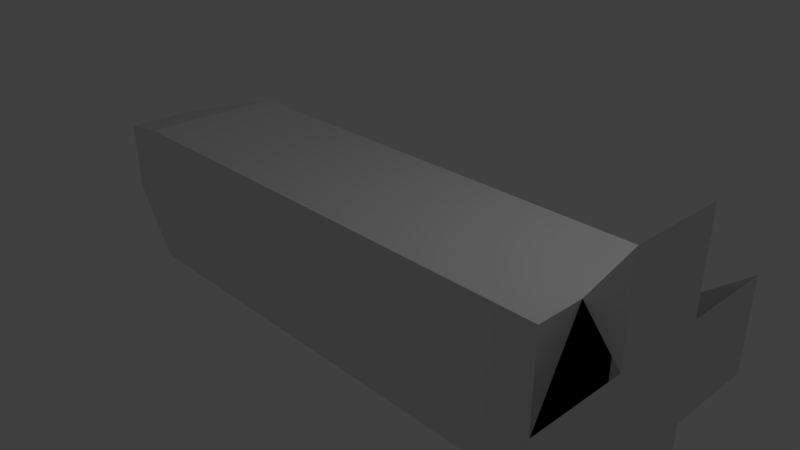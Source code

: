 # Source: Missile.blend  (saved by Blender 2.80.75; exported with 4.5.12 LTS)
import bpy
from mathutils import Matrix  # noqa: F401  (used for matrix-valued properties, if any)

bpy.ops.wm.read_factory_settings(use_empty=True)
scene = bpy.context.scene
scene.name = 'Scene'

# ---- collections
col_collection_1 = bpy.data.collections.new('Collection 1'); scene.collection.children.link(col_collection_1)

# ---- images (referenced by path relative to the original .blend; pixels are not part of the script)
import os
ASSET_DIR = os.environ.get("B2B_ASSET_DIR", "")  # directory of the original .blend (textures are referenced by path, not embedded)
HERE = os.path.dirname(os.path.abspath(__file__))  # packed textures are extracted next to this script under _unpacked/

def load_image(name, relpath, width, height, colorspace="sRGB"):
    """Load a texture the original file referenced (path relative to the .blend, or extracted next to this script)."""
    p = next((c for c in (os.path.join(HERE, relpath), os.path.join(ASSET_DIR, relpath)) if relpath and os.path.exists(c)), "")
    if p:
        img = bpy.data.images.load(p, check_existing=True)
        img.name = name
    else:  # same state as the original file: an image datablock whose file is absent (Cycles renders it pink)
        img = bpy.data.images.new(name, width, height)
        img.source = "FILE"
        img.filepath = "//" + (relpath or name)
    img.colorspace_settings.name = colorspace
    return img
img_missile_textures_png = load_image('Missile textures.png', 'Missile textures.png', 1024, 1024, 'sRGB')
img_bronzeenemytextures_png = load_image('BronzeEnemyTextures.png', 'BronzeEnemyTextures.png', 1024, 1024, 'sRGB')

# ---- materials (node trees are filled in below, after node groups)
mat_missile_body = bpy.data.materials.new('Missile Body')
mat_missile_body.alpha_threshold = 0.0
mat_missile_body.use_transparent_shadow = False
mat_missile_body.roughness = 0.5
mat_missile_body.line_color = (0.0, 0.0, 0.0, 1.0)
mat_missile_tip = bpy.data.materials.new('Missile Tip')
mat_missile_tip.use_transparent_shadow = False
mat_missile_tail = bpy.data.materials.new('Missile Tail')
mat_missile_tail.use_transparent_shadow = False
mat_actual_missile_body = bpy.data.materials.new('Actual Missile Body')
mat_actual_missile_body.use_transparent_shadow = False

# ---- material node trees
mat_missile_tip.use_nodes = True; mat_missile_tip.node_tree.nodes.clear()
_N = mat_missile_tip.node_tree.nodes; _L = mat_missile_tip.node_tree.links
n0 = _N.new('ShaderNodeOutputMaterial'); n0.name = 'Material Output'; n0.location = (300, 300)
n1 = _N.new('ShaderNodeBsdfPrincipled'); n1.name = 'Principled BSDF'; n1.location = (10, 300)
n1.distribution = 'GGX'
n1.subsurface_method = 'BURLEY'
n1.inputs[3].default_value = 1.45
n1.inputs[27].default_value = (0.0, 0.0, 0.0, 1.0)
n1.inputs[28].default_value = 1.0
n2 = _N.new('ShaderNodeTexImage'); n2.name = 'Image Texture'; n2.location = (-280, 280)
n2.image = img_missile_textures_png
_L.new(n1.outputs[0], n0.inputs[0])
_L.new(n2.outputs[0], n1.inputs[0])
n0.is_active_output = True
mat_missile_tail.use_nodes = True; mat_missile_tail.node_tree.nodes.clear()
_N = mat_missile_tail.node_tree.nodes; _L = mat_missile_tail.node_tree.links
n0 = _N.new('ShaderNodeOutputMaterial'); n0.name = 'Material Output'; n0.location = (300, 300)
n1 = _N.new('ShaderNodeBsdfPrincipled'); n1.name = 'Principled BSDF'; n1.location = (10, 300)
n1.distribution = 'GGX'
n1.subsurface_method = 'BURLEY'
n1.inputs[3].default_value = 1.45
n1.inputs[27].default_value = (0.0, 0.0, 0.0, 1.0)
n1.inputs[28].default_value = 1.0
_L.new(n1.outputs[0], n0.inputs[0])
n0.is_active_output = True
mat_actual_missile_body.use_nodes = True; mat_actual_missile_body.node_tree.nodes.clear()
_N = mat_actual_missile_body.node_tree.nodes; _L = mat_actual_missile_body.node_tree.links
n0 = _N.new('ShaderNodeOutputMaterial'); n0.name = 'Material Output'; n0.location = (300, 300)
n1 = _N.new('ShaderNodeBsdfPrincipled'); n1.name = 'Principled BSDF'; n1.location = (10, 300)
n1.distribution = 'GGX'
n1.subsurface_method = 'BURLEY'
n1.inputs[3].default_value = 1.45
n1.inputs[27].default_value = (0.0, 0.0, 0.0, 1.0)
n1.inputs[28].default_value = 1.0
n2 = _N.new('ShaderNodeTexImage'); n2.name = 'Image Texture'; n2.location = (-280, 280)
n2.image = img_bronzeenemytextures_png
_L.new(n1.outputs[0], n0.inputs[0])
_L.new(n2.outputs[0], n1.inputs[0])
n0.is_active_output = True

# ---- world
world_world = bpy.data.worlds.new('World'); scene.world = world_world
world_world.color = (0.05088, 0.05088, 0.05088)
world_world.use_sun_shadow = False
world_world.sun_shadow_jitter_overblur = 0.0

# ---- cameras
cam_camera = bpy.data.cameras.new('Camera')
cam_camera.clip_end = 100.0
cam_camera.lens = 35.0
cam_camera.sensor_width = 32.0
cam_camera.sensor_height = 18.0
cam_camera.ortho_scale = 7.314
cam_camera.dof.focus_distance = 0.0
cam_camera.dof.aperture_fstop = 128.0

# ---- lights
light_lamp = bpy.data.lights.new('Lamp', 'POINT')
light_lamp.transmission_factor = 0.0
light_lamp.cutoff_distance = 30.0
light_lamp.energy = 100.0
light_lamp.shadow_buffer_clip_start = 1.001
light_lamp.shadow_soft_size = 0.1
light_lamp.shadow_maximum_resolution = 0.006
light_lamp.use_absolute_resolution = True

# ---- meshes
me_cube = bpy.data.meshes.new('Cube')
me_cube.from_pydata([(-3.467, 1.0, -1.0), (-3.467, -1.0, -1.0), (3.467, -1.0, -1.0), (3.467, 1.0, -1.0), (-3.467, 1.0, 1.0), (-3.467, -1.0, 1.0), (3.467, -1.0, 1.0), (3.467, 1.0, 1.0), (-3.467, 1.0, -0.3333), (-3.467, 1.0, 0.3333), (-3.467, -1.0, -0.3333), (-3.467, -1.0, 0.3333), (3.467, -1.0, -0.3333), (3.467, -1.0, 0.3333), (3.467, 1.0, -0.3333), (3.467, 1.0, 0.3333), (-3.467, 0.3333, -1.0), (-3.467, -0.3333, -1.0), (3.467, -0.3333, -1.0), (3.467, 0.3333, -1.0), (-3.467, 0.3333, 1.0), (-3.467, -0.3333, 1.0), (3.467, -0.3333, 1.0), (3.467, 0.3333, 1.0)], [(15, 23), (12, 18)], [(17, 1, 2, 18), (21, 22, 6, 5), (11, 5, 6, 13), (8, 0, 3, 14), (4, 9, 15, 7), (9, 8, 14, 15), (1, 10, 12, 2), (10, 11, 13, 12), (4, 7, 23, 20), (20, 23, 22, 21), (0, 16, 19, 3), (16, 17, 18, 19), (22, 23, 6), (18, 2, 19), (13, 6, 12), (12, 19, 23, 22)])
me_cube.materials.append(mat_missile_body)
me_cube.materials.append(mat_missile_tip)
me_cube.materials.append(mat_missile_tail)
me_cube.materials.append(mat_actual_missile_body)
me_cube.use_remesh_preserve_volume = False
me_cube.use_remesh_preserve_attributes = False
me_cube.use_mirror_vertex_groups = False
me_cube.update()
me_cube_001 = bpy.data.meshes.new('Cube.001')
me_cube_001.from_pydata([(-3.467, 1.0, -1.0), (-3.467, -1.0, -1.0), (-3.467, 1.0, 1.0), (-3.467, -1.0, 1.0), (-5.103, 0.5132, -0.5132), (-5.103, -0.5132, -0.5132), (-5.103, 0.5132, 0.5132), (-5.103, -0.5132, 0.5132), (-3.467, 1.0, -0.3333), (-3.467, 1.0, 0.3333), (-3.467, -1.0, -0.3333), (-3.467, -1.0, 0.3333), (-5.103, 0.5132, -0.1711), (-5.103, 0.5132, 0.1711), (-5.103, -0.5132, -0.1711), (-5.103, -0.5132, 0.1711), (-3.467, 0.3333, -1.0), (-3.467, -0.3333, -1.0), (-3.467, 0.3333, 1.0), (-3.467, -0.3333, 1.0), (-5.103, 0.1711, -0.5132), (-5.103, -0.1711, -0.5132), (-5.103, 0.1711, 0.5132), (-5.103, -0.1711, 0.5132), (-5.103, 0.1711, -0.1711), (-5.103, -0.1711, -0.1711), (-5.103, 0.1711, 0.1711), (-5.103, -0.1711, 0.1711)], [], [(10, 1, 5, 14), (27, 23, 7, 15), (9, 2, 6, 13), (16, 0, 4, 20), (19, 3, 7, 23), (0, 8, 12, 4), (8, 9, 13, 12), (21, 25, 14, 5), (25, 27, 15, 14), (3, 11, 15, 7), (11, 10, 14, 15), (12, 13, 26, 24), (24, 26, 27, 25), (4, 12, 24, 20), (20, 24, 25, 21), (2, 18, 22, 6), (18, 19, 23, 22), (1, 17, 21, 5), (17, 16, 20, 21), (13, 6, 22, 26), (26, 22, 23, 27)])
me_cube_001.materials.append(mat_missile_body)
me_cube_001.use_remesh_preserve_volume = False
me_cube_001.use_remesh_preserve_attributes = False
me_cube_001.use_mirror_vertex_groups = False
me_cube_001.update()
me_cube_002 = bpy.data.meshes.new('Cube.002')
me_cube_002.from_pydata([(3.467, -1.0, -1.0), (3.467, 1.0, -1.0), (3.467, -1.0, 1.0), (3.467, 1.0, 1.0), (3.467, -1.0, -0.3333), (3.467, -1.0, 0.3333), (3.467, 1.0, -0.3333), (3.467, 1.0, 0.3333), (4.154, -1.948, -0.6492), (4.154, -1.948, 0.6492), (4.154, 1.948, -0.6492), (4.154, 1.948, 0.6492), (3.467, -0.3333, -1.0), (3.467, 0.3333, -1.0), (3.467, -0.3333, 1.0), (3.467, 0.3333, 1.0), (4.154, -0.6492, -1.948), (4.154, 0.6492, -1.948), (4.154, -0.6492, 1.948), (4.154, 0.6492, 1.948), (4.154, -0.6492, -0.6492), (4.154, 0.6492, -0.6492), (4.154, -0.6492, 0.6492), (4.154, 0.6492, 0.6492)], [], [(7, 6, 10, 11), (21, 23, 11, 10), (4, 5, 9, 8), (8, 9, 22, 20), (20, 22, 23, 21), (16, 20, 21, 17), (13, 12, 16, 17), (14, 15, 19, 18), (22, 18, 19, 23), (18, 22, 14), (19, 15, 23), (21, 13, 17), (20, 16, 12), (12, 0, 4, 5, 2, 14, 15, 3, 7, 6, 1, 13)])
me_cube_002.materials.append(mat_missile_body)
me_cube_002.use_remesh_preserve_volume = False
me_cube_002.use_remesh_preserve_attributes = False
me_cube_002.use_mirror_vertex_groups = False
me_cube_002.update()

# ---- objects
ob_cube = bpy.data.objects.new('Cube', me_cube)
ob_lamp = bpy.data.objects.new('Lamp', light_lamp)
ob_camera = bpy.data.objects.new('Camera', cam_camera)
ob_cube_001 = bpy.data.objects.new('Cube.001', me_cube_001)
ob_cube_002 = bpy.data.objects.new('Cube.002', me_cube_002)

# ---- transforms, parenting, visibility, modifiers, constraints
ob_cube.location = (0.0, 0.0, 0.0)
ob_cube.lock_rotations_4d = False
ob_cube.empty_display_type = 'ARROWS'
ob_cube.lineart.crease_threshold = 0.0
ob_lamp.location = (4.076, 1.005, 5.904)
ob_lamp.rotation_euler = (0.6503, 0.05522, 1.866)
ob_lamp.lock_rotations_4d = False
ob_lamp.empty_display_type = 'ARROWS'
ob_lamp.color = (0.0, 0.0, 0.0, 0.0)
ob_lamp.lineart.crease_threshold = 0.0
ob_camera.location = (7.481, -6.508, 5.344)
ob_camera.rotation_euler = (1.109, 0.0, 0.8149)
ob_camera.lock_rotations_4d = False
ob_camera.empty_display_type = 'ARROWS'
ob_camera.color = (0.0, 0.0, 0.0, 0.0)
ob_camera.display_type = 'WIRE'
ob_camera.lineart.crease_threshold = 0.0
ob_cube_001.location = (0.0, 0.0, 0.0)
ob_cube_001.lock_rotations_4d = False
ob_cube_001.empty_display_type = 'ARROWS'
ob_cube_001.lineart.crease_threshold = 0.0
ob_cube_002.location = (0.0, 0.0, 0.0)
ob_cube_002.lock_rotations_4d = False
ob_cube_002.empty_display_type = 'ARROWS'
ob_cube_002.lineart.crease_threshold = 0.0

# ---- collection membership
col_collection_1.objects.link(ob_cube)
col_collection_1.objects.link(ob_lamp)
col_collection_1.objects.link(ob_camera)
col_collection_1.objects.link(ob_cube_001)
col_collection_1.objects.link(ob_cube_002)

# ---- scene / render settings (as saved in the file)
scene.camera = ob_camera
scene.frame_start = 1; scene.frame_end = 250; scene.frame_set(1)
scene.render.engine = 'BLENDER_EEVEE_NEXT'
scene.render.resolution_percentage = 50
scene.render.dither_intensity = 0.0
scene.cycles.use_denoising = False
scene.cycles.samples = 128
scene.cycles.sampling_pattern = 'TABULATED_SOBOL'
scene.cycles.use_adaptive_sampling = False
scene.cycles.use_light_tree = False
scene.view_settings.view_transform = 'Standard'
bpy.context.view_layer.update()
